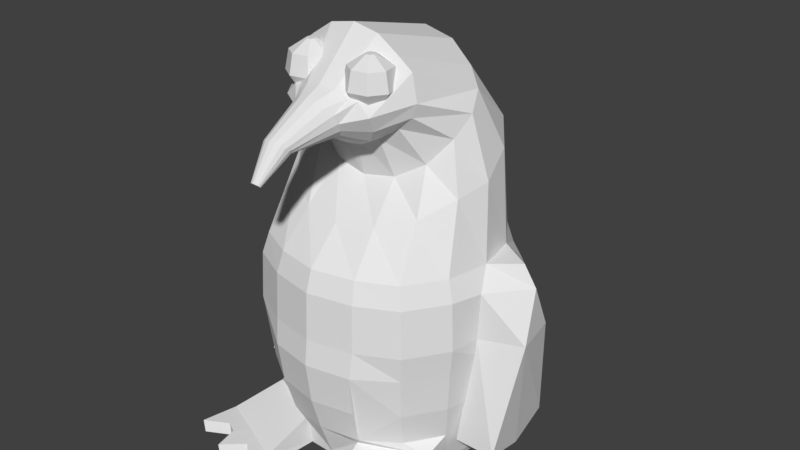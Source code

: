 # Source: penguin.blend  (saved by Blender 2.78.0; exported with 4.5.12 LTS)
import bpy
from mathutils import Matrix  # noqa: F401  (used for matrix-valued properties, if any)

bpy.ops.wm.read_factory_settings(use_empty=True)
scene = bpy.context.scene
scene.name = 'Scene'

# ---- collections
col_collection_1 = bpy.data.collections.new('Collection 1'); scene.collection.children.link(col_collection_1)

# ---- world
world_world = bpy.data.worlds.new('World'); scene.world = world_world
world_world.color = (0.05088, 0.05088, 0.05088)
world_world.use_sun_shadow = False
world_world.sun_shadow_jitter_overblur = 0.0
world_world.cycles.sampling_method = 'MANUAL'

# ---- meshes
me_sphere = bpy.data.meshes.new('Sphere')
me_sphere.from_pydata([(-0.2624, -0.4617, 1.073), (-0.2376, -0.3369, 1.031), (-0.2317, -0.3076, 0.9555), (-0.2483, -0.391, 0.8919), (-0.2376, -0.4783, 1.073), (-0.1317, -0.4076, 1.031), (-0.1069, -0.391, 0.9555), (-0.1776, -0.4383, 0.8919), (-0.2317, -0.5076, 1.073), (-0.1069, -0.5324, 1.031), (-0.07761, -0.5383, 0.9555), (-0.161, -0.5217, 0.8919), (-0.2483, -0.5324, 1.073), (-0.1776, -0.6383, 1.031), (-0.161, -0.6631, 0.9555), (-0.2083, -0.5924, 0.8919), (-0.2776, -0.5383, 1.073), (-0.3024, -0.6631, 1.031), (-0.3083, -0.6924, 0.9555), (-0.2917, -0.609, 0.8919), (-0.3024, -0.5217, 1.073), (-0.4083, -0.5924, 1.031), (-0.4331, -0.609, 0.9555), (-0.3624, -0.5617, 0.8919), (-0.3083, -0.4924, 1.073), (-0.4331, -0.4676, 1.031), (-0.4624, -0.4617, 0.9555), (-0.379, -0.4783, 0.8919), (-0.2917, -0.4676, 1.073), (-0.3624, -0.3617, 1.031), (-0.379, -0.3369, 0.9555), (-0.3317, -0.4076, 0.8919), (-0.27, -0.5, 0.875), (0.2776, -0.4617, 1.073), (0.3024, -0.3369, 1.031), (0.3083, -0.3076, 0.9555), (0.2917, -0.391, 0.8919), (0.3024, -0.4783, 1.073), (0.4083, -0.4076, 1.031), (0.4331, -0.391, 0.9555), (0.3624, -0.4383, 0.8919), (0.3083, -0.5076, 1.073), (0.4331, -0.5324, 1.031), (0.4624, -0.5383, 0.9555), (0.379, -0.5217, 0.8919), (0.2917, -0.5324, 1.073), (0.3624, -0.6383, 1.031), (0.379, -0.6631, 0.9555), (0.3317, -0.5924, 0.8919), (0.2624, -0.5383, 1.073), (0.2376, -0.6631, 1.031), (0.2317, -0.6924, 0.9555), (0.2483, -0.609, 0.8919), (0.2376, -0.5217, 1.073), (0.1317, -0.5924, 1.031), (0.1069, -0.609, 0.9555), (0.1776, -0.5617, 0.8919), (0.2317, -0.4924, 1.073), (0.1069, -0.4676, 1.031), (0.07761, -0.4617, 0.9555), (0.161, -0.4783, 0.8919), (0.2483, -0.4676, 1.073), (0.1776, -0.3617, 1.031), (0.161, -0.3369, 0.9555), (0.2083, -0.4076, 0.8919), (0.27, -0.5, 0.875), (0.0, -0.845, 0.9324), (0.0, -0.3561, 1.139), (0.0, 0.839, 0.783), (0.0, 0.9239, 0.2827), (0.0, 1.0, 7.55e-08), (0.0005187, 0.9685, -0.1077), (0.0005187, 0.9442, -0.2806), (1.127e-08, 0.9051, -0.6114), (0.07466, -0.8376, 0.926), (0.1211, -0.7078, 0.9541), (0.2126, -0.3561, 1.118), (0.2706, 0.3966, 1.015), (0.3182, 0.7841, 0.7671), (0.3536, 0.8536, 0.2827), (0.3753, 0.9061, 0.1951), (0.3827, 0.9239, 7.55e-08), (0.3717, 0.8947, -0.1077), (0.358, 0.8731, -0.2806), (0.3359, 0.8551, -0.4321), (0.3167, 0.8716, -0.5783), (0.3054, 0.8443, -0.6114), (0.1379, -0.8165, 0.9076), (0.2229, -0.6676, 0.933), (0.3928, -0.3561, 1.058), (0.5, 0.32, 0.949), (0.5879, 0.6281, 0.7221), (0.6533, 0.6533, 0.2827), (0.6935, 0.6935, 0.1951), (0.7071, 0.7071, 7.55e-08), (0.6865, 0.6844, -0.1077), (0.6611, 0.6706, -0.2806), (0.6206, 0.6649, -0.4321), (0.5851, 0.6922, -0.5783), (0.5643, 0.6713, -0.6114), (0.1802, -0.7848, 0.8802), (0.2879, -0.6556, 0.9258), (0.5133, -0.3561, 1.013), (0.6533, 0.2053, 0.8947), (0.7682, 0.3944, 0.6546), (0.8536, 0.3536, 0.2827), (0.9061, 0.5054, 0.1951), (0.8839, 0.5179, 7.451e-08), (0.8968, 0.3697, -0.1077), (0.8636, 0.3675, -0.2806), (0.8109, 0.3802, -0.4321), (0.7645, 0.4237, -0.5783), (0.7372, 0.4125, -0.6114), (0.1951, -0.7475, 0.8479), (0.3827, -0.6489, 0.8764), (0.5556, -0.3561, 0.9064), (0.7071, 0.06996, 0.8275), (0.8315, 0.1189, 0.5751), (0.9239, -3.824e-07, 0.2827), (0.9808, -0.1327, 0.1951), (0.96, -0.1327, 7.451e-08), (0.9706, -0.001535, -0.1077), (0.9347, 0.01006, -0.2806), (0.8777, 0.0443, -0.4321), (0.8275, 0.1071, -0.5783), (0.798, 0.1071, -0.6114), (0.1802, -0.7102, 0.8156), (0.3536, -0.5757, 0.8129), (0.5133, -0.3561, 0.8501), (0.6533, -0.06534, 0.7454), (0.7682, -0.1567, 0.5455), (0.8536, -0.3536, 0.2827), (0.9061, -0.3753, 0.1951), (0.9239, -0.3827, 7.55e-08), (0.8968, -0.3728, -0.1077), (0.8636, -0.3474, -0.2806), (0.8109, -0.2916, -0.4321), (0.7645, -0.2096, -0.5783), (0.7372, -0.1983, -0.6114), (0.1379, -0.6785, 0.7882), (0.2706, -0.5136, 0.7592), (0.3928, -0.3561, 0.795), (0.5, -0.18, 0.646), (0.5879, -0.3903, 0.4781), (0.6533, -0.6533, 0.2827), (0.6935, -0.6935, 0.1951), (0.7071, -0.7071, 7.55e-08), (0.6865, -0.6875, -0.1077), (0.6611, -0.6505, -0.2806), (0.6206, -0.5763, -0.4321), (0.7851, -0.478, -0.4783), (0.7643, -0.4572, -0.6114), (0.07466, -0.6574, 0.7699), (0.1464, -0.4722, 0.7233), (0.2126, -0.3561, 0.7348), (0.2706, -0.2567, 0.5797), (0.3182, -0.5464, 0.433), (0.3536, -0.8004, 0.2827), (0.3753, -0.853, 0.1951), (0.3827, -0.8707, 7.55e-08), (0.3717, -0.8978, -0.1077), (0.358, -0.853, -0.2806), (0.3359, -0.7666, -0.4321), (0.2667, -0.7074, -0.4783), (0.2554, -0.6802, -0.6114), (-6.902e-08, -0.65, 0.7634), (-1.137e-07, -0.4576, 0.7107), (-1.435e-07, -0.3561, 0.7136), (-8.392e-08, -0.2836, 0.5563), (-2.329e-07, -0.6012, 0.4172), (-2.031e-07, -0.8707, 0.2827), (-1.435e-07, -0.9276, 0.1951), (-2.329e-07, -0.9468, 7.55e-08), (0.0005185, -0.9716, -0.1077), (0.0005185, -0.9241, -0.2806), (-1.07e-07, -0.8334, -0.4321), (-2.295e-07, -0.7204, -0.5783), (-3.502e-07, -0.6909, -0.6114), (-0.07466, -0.6574, 0.7699), (-0.1464, -0.4722, 0.7233), (-0.2126, -0.3561, 0.7348), (-0.2706, -0.2567, 0.5797), (-0.3182, -0.5464, 0.433), (-0.3536, -0.8004, 0.2827), (-0.3753, -0.853, 0.1951), (-0.3827, -0.8707, 7.55e-08), (-0.3707, -0.8978, -0.1077), (-0.357, -0.853, -0.2806), (-0.3359, -0.7666, -0.4321), (-0.2667, -0.7074, -0.4783), (-0.2554, -0.6802, -0.6114), (-0.1379, -0.6785, 0.7882), (-0.2706, -0.5136, 0.7592), (-0.3928, -0.3561, 0.795), (-0.5, -0.18, 0.646), (-0.5879, -0.3903, 0.4781), (-0.6533, -0.6533, 0.2827), (-0.6935, -0.6935, 0.1951), (-0.7071, -0.7071, 7.55e-08), (-0.6854, -0.6875, -0.1077), (-0.66, -0.6505, -0.2806), (-0.6206, -0.5763, -0.4321), (-0.7851, -0.478, -0.4783), (-0.7643, -0.4572, -0.6114), (-0.1802, -0.7102, 0.8156), (-0.3536, -0.5757, 0.8129), (-0.5133, -0.3561, 0.8501), (-0.6533, -0.06534, 0.7454), (-0.7682, -0.1567, 0.5455), (-0.8536, -0.3536, 0.2827), (-0.9061, -0.3753, 0.1951), (-0.9239, -0.3827, 7.55e-08), (-0.8957, -0.3728, -0.1077), (-0.8625, -0.3474, -0.2806), (-0.8109, -0.2916, -0.4321), (-0.7645, -0.2096, -0.5783), (-0.7372, -0.1983, -0.6114), (-0.1951, -0.7475, 0.8479), (-0.3827, -0.6489, 0.8764), (-0.5556, -0.3561, 0.9064), (-0.7071, 0.06996, 0.8275), (-0.8315, 0.1189, 0.5751), (-0.9239, 3.48e-08, 0.2827), (-0.9808, -0.1327, 0.1951), (-0.96, -0.1327, 7.451e-08), (-0.9696, -0.001534, -0.1077), (-0.9336, 0.01006, -0.2806), (-0.8777, 0.0443, -0.4321), (-0.8275, 0.1071, -0.5783), (-0.798, 0.1071, -0.6114), (-0.1802, -0.7848, 0.8802), (-0.2879, -0.6556, 0.9258), (-0.5133, -0.3561, 1.013), (-0.6533, 0.2053, 0.8947), (-0.7682, 0.3944, 0.6546), (-0.8536, 0.3536, 0.2827), (-0.9061, 0.5054, 0.1951), (-0.8839, 0.5179, 7.451e-08), (-0.8957, 0.3697, -0.1077), (-0.8625, 0.3675, -0.2806), (-0.8109, 0.3802, -0.4321), (-0.7645, 0.4237, -0.5783), (-0.7372, 0.4125, -0.6114), (-0.1379, -0.8165, 0.9076), (-0.2229, -0.6676, 0.933), (-0.3928, -0.3561, 1.058), (-0.5, 0.32, 0.949), (-0.5879, 0.6281, 0.7221), (-0.6533, 0.6533, 0.2827), (-0.6935, 0.6935, 0.1951), (-0.7071, 0.7071, 7.55e-08), (-0.6854, 0.6844, -0.1077), (-0.66, 0.6706, -0.2806), (-0.6206, 0.6649, -0.4321), (-0.5851, 0.6922, -0.5783), (-0.5643, 0.6713, -0.6114), (-0.07466, -0.8376, 0.926), (-0.1211, -0.7078, 0.9541), (-0.2126, -0.3561, 1.118), (-0.2706, 0.3966, 1.015), (-0.3182, 0.7841, 0.7671), (-0.3536, 0.8536, 0.2827), (-0.3753, 0.9061, 0.1951), (-0.3827, 0.9239, 7.55e-08), (-0.3707, 0.8947, -0.1077), (-0.357, 0.8731, -0.2806), (-0.3359, 0.8551, -0.4321), (-0.3167, 0.8716, -0.5783), (-0.3054, 0.8443, -0.6114), (1.596e-07, -0.7224, 0.9612), (3.184e-07, 0.4235, 1.039), (3.929e-07, 0.9808, 0.1951), (3.923e-07, 0.922, -0.4321), (1.139, 0.1768, 0.2827), (1.243, 0.1877, 0.1951), (1.224, 0.3827, 7.55e-08), (1.3, -4.42e-07, 7.55e-08), (0.9851, -0.8417, -0.5633), (0.9562, -0.8549, -0.6114), (0.3167, -1.121, -0.5633), (0.301, -1.125, -0.6114), (-0.3167, -1.121, -0.5633), (-0.301, -1.125, -0.6114), (-0.9851, -0.8417, -0.5633), (-0.9562, -0.8549, -0.6114), (6.452e-09, 1.681, -0.6114), (0.1333, 1.618, -0.6114), (-0.1333, 1.618, -0.6114), (-1.039, 0.1768, 0.2827), (-1.243, 0.1877, 0.1951), (-1.3, 6.46e-08, 7.55e-08), (-1.224, 0.3827, 7.55e-08), (0.3263, 0.8934, -0.5452), (-0.3263, 0.8934, -0.5452), (1.994e-07, 0.9583, -0.5052), (0.84, -0.1913, -0.475), (0.7639, 0.574, -0.475), (-0.7639, 0.574, -0.475), (-1.104, 0.574, -0.475), (-0.84, -0.1913, -0.475), (1.18, -0.1913, -0.475), (1.104, 0.574, -0.475), (-1.18, -0.1913, -0.475), (-0.09496, -1.103, 0.7879), (-1.269e-07, -1.204, 0.8338), (0.04294, -1.198, 0.831), (0.07816, -1.181, 0.8233), (0.09988, -1.157, 0.8122), (0.1054, -1.129, 0.7998), (0.09496, -1.103, 0.7879), (0.07119, -1.082, 0.7783), (0.03801, -1.068, 0.7721), (-1.835e-07, -1.063, 0.7699), (-0.03801, -1.068, 0.7721), (-0.07119, -1.082, 0.7783), (-0.1054, -1.129, 0.7998), (-0.09988, -1.157, 0.8122), (-0.07816, -1.181, 0.8233), (-0.04294, -1.198, 0.831), (0.8019, 0.1913, -0.525), (1.142, 0.1913, -0.525), (0.9339, 0.574, -0.475), (1.01, -0.1913, -0.475), (0.9719, 0.1913, -0.525), (-0.9339, 0.574, -0.475), (-0.8019, 0.1913, -0.525), (-1.142, 0.1913, -0.525), (-1.01, -0.1913, -0.475), (-0.9719, 0.1913, -0.525), (-0.359, 0.8763, -0.2554), (-0.03327, -1.339, 0.6963), (-0.0003361, -1.371, 0.7103), (0.01588, -1.369, 0.7092), (0.02923, -1.362, 0.7064), (0.03733, -1.354, 0.7025), (0.03913, -1.344, 0.6984), (0.03492, -1.336, 0.6948), (0.02594, -1.33, 0.692), (0.01384, -1.326, 0.6905), (0.0003537, -1.326, 0.6903), (-0.01296, -1.328, 0.6913), (-0.02463, -1.332, 0.6933), (-0.03749, -1.347, 0.6999), (-0.03618, -1.356, 0.7037), (-0.02888, -1.364, 0.7071), (-0.01626, -1.369, 0.7095), (-0.8737, -0.8883, -0.5633), (-0.7623, -0.9348, -0.5633), (-0.6509, -0.9814, -0.5633), (-0.5395, -1.028, -0.5633), (-0.4281, -1.075, -0.5633), (-0.847, -0.9, -0.6114), (-0.7378, -0.945, -0.6114), (-0.6286, -0.9901, -0.6114), (-0.5194, -1.035, -0.6114), (-0.4102, -1.08, -0.6114), (-0.497, -1.171, -0.5642), (-0.3856, -1.417, -0.5642), (-0.4791, -1.177, -0.6114), (-0.3699, -1.422, -0.6114), (-1.054, -1.138, -0.5642), (-1.025, -1.151, -0.6114), (-0.8512, -1.033, -0.5629), (-0.7565, -1.082, -0.5627), (-0.7198, -1.278, -0.5642), (-0.5476, -1.124, -0.5642), (-0.8285, -1.045, -0.6114), (-0.7356, -1.093, -0.6114), (-0.6975, -1.286, -0.6114), (-0.5295, -1.131, -0.6114), (0.847, -0.9, -0.6114), (0.7378, -0.945, -0.6114), (0.6286, -0.9901, -0.6114), (0.5194, -1.035, -0.6114), (0.4102, -1.08, -0.6114), (0.4281, -1.075, -0.5633), (0.5395, -1.028, -0.5633), (0.6509, -0.9814, -0.5633), (0.7623, -0.9348, -0.5633), (0.8737, -0.8883, -0.5633), (0.3856, -1.417, -0.5642), (0.4791, -1.177, -0.6114), (0.3699, -1.422, -0.6114), (1.025, -1.151, -0.6114), (0.8512, -1.033, -0.5629), (1.054, -1.138, -0.5642), (0.8285, -1.045, -0.6114), (0.7356, -1.093, -0.6114), (0.6975, -1.286, -0.6114), (0.5295, -1.131, -0.6114), (0.497, -1.171, -0.5642), (0.5476, -1.124, -0.5642), (0.7198, -1.278, -0.5642), (0.7565, -1.082, -0.5627), (0.07804, 0.3923, -0.6114), (0.1531, 0.3696, -0.6114), (0.2222, 0.3326, -0.6114), (0.2828, 0.2828, -0.6114), (0.3326, 0.2222, -0.6114), (0.3696, 0.1531, -0.6114), (0.3923, 0.07804, -0.6114), (0.4, -2.98e-08, -0.6114), (0.3923, -0.07804, -0.6114), (0.3696, -0.1531, -0.6114), (0.3326, -0.2222, -0.6114), (0.2828, -0.2828, -0.6114), (0.2222, -0.3326, -0.6114), (0.1531, -0.3696, -0.6114), (0.07804, -0.3923, -0.6114), (-8.196e-08, -0.4, -0.6114), (-0.07804, -0.3923, -0.6114), (-0.1531, -0.3696, -0.6114), (-0.2222, -0.3326, -0.6114), (-0.2828, -0.2828, -0.6114), (-0.3326, -0.2222, -0.6114), (-0.3696, -0.1531, -0.6114), (-0.3923, -0.07804, -0.6114), (-0.4, 4.172e-07, -0.6114), (-0.3923, 0.07804, -0.6114), (-0.3696, 0.1531, -0.6114), (-0.3326, 0.2222, -0.6114), (-0.2828, 0.2828, -0.6114), (-0.2222, 0.3326, -0.6114), (-0.1531, 0.3696, -0.6114), (-0.07804, 0.3923, -0.6114), (-9.686e-08, 0.4, -0.6114), (0.07804, 0.3923, -0.5614), (0.1531, 0.3696, -0.5614), (0.2222, 0.3326, -0.5614), (0.2828, 0.2828, -0.5614), (0.3326, 0.2222, -0.5614), (0.3696, 0.1531, -0.5614), (0.3923, 0.07804, -0.5614), (0.4, -1.23e-07, -0.5614), (0.3923, -0.07804, -0.5614), (0.3696, -0.1531, -0.5614), (0.3326, -0.2222, -0.5614), (0.2828, -0.2828, -0.5614), (0.2222, -0.3326, -0.5614), (0.1531, -0.3696, -0.5614), (0.07804, -0.3923, -0.5614), (-3.788e-07, -0.4, -0.5614), (-0.07804, -0.3923, -0.5614), (-0.1531, -0.3696, -0.5614), (-0.2222, -0.3326, -0.5614), (-0.2828, -0.2828, -0.5614), (-0.3326, -0.2222, -0.5614), (-0.3696, -0.1531, -0.5614), (-0.3923, -0.07804, -0.5614), (-0.4, 3.241e-07, -0.5614), (-0.3923, 0.07804, -0.5614), (-0.3696, 0.1531, -0.5614), (-0.3326, 0.2222, -0.5614), (-0.2828, 0.2828, -0.5614), (-0.2222, 0.3326, -0.5614), (-0.1531, 0.3696, -0.5614), (-0.07804, 0.3923, -0.5614), (-3.937e-07, 0.4, -0.5614)], [], [(1, 2, 30, 29), (7, 11, 32), (6, 2, 1, 5), (0, 1, 29, 28), (5, 1, 0, 4), (7, 3, 2, 6), (13, 9, 8, 12), (15, 11, 10, 14), (25, 21, 20, 24), (14, 10, 9, 13), (11, 15, 32), (29, 25, 24, 28), (18, 14, 13, 17), (19, 15, 14, 18), (15, 19, 32), (22, 18, 17, 21), (23, 19, 18, 22), (19, 23, 32), (26, 22, 21, 25), (27, 23, 22, 26), (24, 20, 16, 12, 8, 4, 0, 28), (23, 27, 32), (31, 27, 26, 30), (30, 26, 25, 29), (27, 31, 32), (31, 3, 32), (2, 3, 31, 30), (21, 17, 16, 20), (11, 7, 6, 10), (10, 6, 5, 9), (9, 5, 4, 8), (17, 13, 12, 16), (47, 46, 50, 51), (40, 44, 65), (43, 42, 46, 47), (39, 35, 34, 38), (46, 42, 41, 45), (35, 36, 64, 63), (38, 34, 33, 37), (39, 40, 36, 35), (36, 40, 65), (54, 50, 49, 53), (37, 33, 61, 57, 53, 49, 45, 41), (55, 54, 58, 59), (48, 47, 51, 52), (44, 48, 65), (58, 54, 53, 57), (59, 58, 62, 63), (52, 51, 55, 56), (48, 52, 65), (62, 58, 57, 61), (56, 55, 59, 60), (52, 56, 65), (60, 59, 63, 64), (56, 60, 65), (42, 38, 37, 41), (65, 64, 36), (60, 64, 65), (62, 61, 33, 34), (50, 46, 45, 49), (70, 271, 80, 81), (269, 66, 74, 75), (67, 269, 75, 76), (83, 82, 95, 96), (270, 67, 76, 77), (72, 71, 82, 83), (68, 270, 77, 78), (266, 272, 294, 293), (69, 68, 78, 79), (271, 69, 79, 80), (86, 85, 98, 99), (80, 79, 92, 93), (81, 80, 93, 94), (108, 107, 120, 121), (75, 74, 87, 88), (76, 75, 88, 89), (77, 76, 89, 90), (84, 83, 96, 97), (78, 77, 90, 91), (85, 292, 84, 97, 98), (79, 78, 91, 92), (89, 88, 101, 102), (272, 72, 83, 84), (90, 89, 102, 103), (97, 96, 109, 110), (91, 90, 103, 104), (98, 97, 110, 111), (92, 91, 104, 105), (99, 98, 111, 112), (93, 92, 105, 106), (94, 93, 106, 107), (96, 95, 108, 109), (88, 87, 100, 101), (291, 237, 297, 324, 298), (106, 105, 273, 274), (121, 120, 133, 134), (101, 100, 113, 114), (102, 101, 114, 115), (109, 108, 121, 122), (103, 102, 115, 116), (110, 109, 122, 123), (104, 103, 116, 117), (111, 110, 123, 124), (105, 104, 117, 118), (112, 111, 124, 125), (122, 121, 134, 135), (116, 115, 128, 129), (123, 122, 135, 136), (117, 116, 129, 130), (124, 123, 136, 137), (118, 117, 130, 131), (125, 124, 137, 138), (132, 131, 144, 145), (119, 120, 276, 274), (134, 133, 146, 147), (114, 113, 126, 127), (115, 114, 127, 128), (133, 132, 145, 146), (147, 146, 159, 160), (127, 126, 139, 140), (128, 127, 140, 141), (135, 134, 147, 148), (129, 128, 141, 142), (136, 135, 148, 149), (130, 129, 142, 143), (137, 136, 149, 150), (144, 143, 156, 157), (138, 137, 150, 151), (120, 107, 296, 319, 295), (188, 187, 186, 199, 200, 201), (143, 142, 155, 156), (150, 149, 162, 163), (119, 118, 131, 132), (202, 203, 284, 283), (145, 144, 157, 158), (146, 145, 158, 159), (160, 159, 172, 173), (140, 139, 152, 153), (141, 140, 153, 154), (142, 141, 154, 155), (173, 172, 185, 186), (153, 152, 165, 166), (154, 153, 166, 167), (161, 160, 173, 174), (155, 154, 167, 168), (162, 161, 174, 175), (156, 155, 168, 169), (163, 162, 175, 176), (107, 275, 301, 321, 296), (164, 163, 176, 177), (158, 157, 170, 171), (159, 158, 171, 172), (169, 168, 181, 182), (176, 175, 188, 189), (157, 156, 169, 170), (177, 176, 189, 190), (171, 170, 183, 184), (172, 171, 184, 185), (186, 185, 198, 199), (166, 165, 178, 179), (167, 166, 179, 180), (174, 173, 186, 187), (168, 167, 180, 181), (175, 174, 187, 188), (199, 198, 211, 212), (179, 178, 191, 192), (180, 179, 192, 193), (181, 180, 193, 194), (182, 181, 194, 195), (189, 188, 201, 202), (170, 169, 182, 183), (189, 202, 283, 346, 347, 348, 349, 350, 281), (184, 183, 196, 197), (185, 184, 197, 198), (202, 201, 214, 215), (183, 182, 195, 196), (203, 202, 215, 216), (210, 209, 222, 223), (198, 197, 210, 211), (211, 224, 225, 212), (192, 191, 204, 205), (193, 192, 205, 206), (200, 199, 212, 213), (194, 193, 206, 207), (201, 200, 213, 214), (195, 194, 207, 208), (205, 204, 217, 218), (237, 250, 251, 238), (206, 205, 218, 219), (213, 212, 225, 226), (207, 206, 219, 220), (214, 213, 226, 227), (208, 207, 220, 221), (215, 214, 227, 228), (209, 208, 221, 222), (216, 215, 228, 229), (222, 221, 234, 235), (229, 228, 241, 242), (222, 235, 288), (236, 237, 291, 289), (131, 130, 143, 144), (218, 217, 230, 231), (219, 218, 231, 232), (226, 225, 238, 239), (220, 219, 232, 233), (227, 226, 239, 240), (221, 220, 233, 234), (228, 227, 240, 241), (251, 250, 263, 264), (232, 231, 244, 245), (237, 224, 299, 325, 297), (233, 232, 245, 246), (240, 239, 252, 253), (234, 233, 246, 247), (241, 240, 253, 254), (235, 234, 247, 248), (242, 241, 254, 255), (236, 235, 248, 249), (237, 236, 249, 250), (231, 230, 243, 244), (255, 254, 267, 268), (249, 248, 261, 262), (250, 249, 262, 263), (164, 151, 278, 370, 371, 372, 373, 374, 280), (264, 263, 70, 71), (244, 243, 256, 257), (245, 244, 257, 258), (267, 287, 268), (246, 245, 258, 259), (253, 252, 265, 266), (247, 246, 259, 260), (254, 253, 266, 293, 267), (248, 247, 260, 261), (275, 274, 276), (259, 258, 67, 270), (239, 238, 251, 252), (260, 259, 270, 68), (261, 260, 68, 69), (262, 261, 69, 271), (263, 262, 271, 70), (71, 70, 81, 82), (257, 256, 66, 269), (258, 257, 269, 67), (118, 119, 274, 273), (107, 106, 274, 275), (95, 94, 107, 108), (105, 118, 273), (196, 195, 208, 209), (224, 223, 289, 290), (151, 150, 277, 278), (163, 164, 280, 279), (148, 147, 160, 161, 162, 149), (150, 163, 279, 375, 376, 377, 378, 379, 277), (326, 298, 324, 297, 325, 328), (211, 210, 223, 224), (197, 196, 209, 210), (235, 236, 289, 288), (223, 222, 288, 289), (225, 224, 237, 238), (190, 189, 281, 282), (294, 272, 84, 292), (267, 293, 287), (292, 85, 286), (302, 326, 328, 325, 299, 327), (319, 296, 321, 301, 320, 323), (224, 290, 302, 327, 299), (266, 265, 72, 272), (120, 119, 132, 133), (276, 120, 295, 322, 300), (275, 276, 300, 320, 301), (290, 289, 291), (82, 81, 94, 95), (243, 317, 318, 256), (230, 316, 317, 243), (217, 315, 316, 230), (178, 313, 314, 191), (165, 312, 313, 178), (152, 311, 312, 165), (139, 310, 311, 152), (126, 309, 310, 139), (113, 308, 309, 126), (100, 307, 308, 113), (87, 306, 307, 100), (74, 305, 306, 87), (66, 304, 305, 74), (256, 318, 304, 66), (191, 314, 303, 204), (204, 303, 315, 217), (340, 339, 338, 337, 336, 335, 334, 333, 332, 331, 345, 344, 343, 342, 330, 341), (322, 323, 320, 300), (295, 319, 323, 322), (265, 329, 264, 71, 72), (317, 344, 345, 318), (316, 343, 344, 317), (315, 342, 343, 316), (313, 340, 341, 314), (312, 339, 340, 313), (311, 338, 339, 312), (310, 337, 338, 311), (309, 336, 337, 310), (308, 335, 336, 309), (307, 334, 335, 308), (306, 333, 334, 307), (305, 332, 333, 306), (304, 331, 332, 305), (318, 345, 331, 304), (314, 341, 330, 303), (303, 330, 342, 315), (51, 50, 54, 55), (44, 43, 47, 48), (34, 35, 63, 62), (39, 38, 42, 43), (40, 39, 43, 44), (3, 7, 32), (282, 281, 357, 359), (284, 351, 366, 361), (355, 282, 359, 358), (350, 349, 365, 356), (281, 350, 356, 357), (349, 348, 364, 365), (361, 366, 362, 360), (366, 367, 363, 362), (367, 368, 364, 363), (368, 369, 365, 364), (369, 358, 356, 365), (358, 359, 357, 356), (351, 352, 367, 366), (283, 284, 361, 360), (352, 353, 368, 367), (346, 283, 360, 362), (353, 354, 369, 368), (347, 346, 362, 363), (354, 355, 358, 369), (348, 347, 363, 364), (378, 377, 392, 393), (377, 376, 391, 392), (280, 374, 381, 382), (374, 373, 389, 381), (376, 375, 390, 391), (279, 280, 382, 380), (373, 372, 388, 389), (375, 279, 380, 390), (372, 371, 387, 388), (371, 370, 386, 387), (370, 278, 383, 386), (278, 277, 385, 383), (379, 378, 393, 384), (277, 379, 384, 385), (380, 382, 381, 390), (384, 386, 383, 385), (390, 381, 389, 391), (391, 389, 388, 392), (392, 388, 387, 393), (393, 387, 386, 384), (252, 251, 264, 329, 265), (290, 291, 298, 326, 302), (285, 287, 293, 294), (287, 285, 73, 268), (85, 86, 286), (86, 73, 285, 286), (292, 286, 285, 294), (190, 282, 355, 354, 353, 352, 351, 284, 203), (177, 190, 203, 216, 417, 416, 415, 414, 413, 412, 411, 410, 409, 408, 407, 406, 405, 404, 403, 402, 401, 138, 151, 164), (138, 401, 400, 399, 398, 397, 396, 395, 394, 425, 424, 423, 422, 421, 420, 419, 418, 417, 216, 229, 242, 255, 268, 73, 86, 99, 112, 125), (403, 404, 436, 435), (449, 450, 451, 452, 453, 454, 455, 456, 457, 426, 427, 428, 429, 430, 431, 432, 433, 434, 435, 436, 437, 438, 439, 440, 441, 442, 443, 444, 445, 446, 447, 448), (417, 418, 450, 449), (404, 405, 437, 436), (418, 419, 451, 450), (405, 406, 438, 437), (419, 420, 452, 451), (406, 407, 439, 438), (420, 421, 453, 452), (407, 408, 440, 439), (394, 395, 427, 426), (421, 422, 454, 453), (408, 409, 441, 440), (395, 396, 428, 427), (422, 423, 455, 454), (409, 410, 442, 441), (396, 397, 429, 428), (423, 424, 456, 455), (410, 411, 443, 442), (397, 398, 430, 429), (424, 425, 457, 456), (411, 412, 444, 443), (398, 399, 431, 430), (425, 394, 426, 457), (412, 413, 445, 444), (399, 400, 432, 431), (413, 414, 446, 445), (400, 401, 433, 432), (414, 415, 447, 446), (401, 402, 434, 433), (415, 416, 448, 447), (402, 403, 435, 434), (416, 417, 449, 448)])
me_sphere.use_remesh_preserve_volume = False
me_sphere.use_remesh_preserve_attributes = False
me_sphere.use_mirror_vertex_groups = False
me_sphere.update()

# ---- objects
ob_penguin = bpy.data.objects.new('Penguin', me_sphere)

# ---- transforms, parenting, visibility, modifiers, constraints
ob_penguin.location = (0.0, 0.0, 0.0)
ob_penguin.scale = (10.0, 10.0, 20.0)
ob_penguin.lineart.crease_threshold = 0.0
_m = ob_penguin.modifiers.new('a', 'SUBSURF')
_m.show_render = False
_m.uv_smooth = 'PRESERVE_CORNERS'
_m.quality = 2
_m.levels = 2
_m.show_only_control_edges = False

# ---- collection membership
col_collection_1.objects.link(ob_penguin)

# ---- scene / render settings (as saved in the file)
scene.frame_start = 1; scene.frame_end = 250; scene.frame_set(1)
scene.render.engine = 'BLENDER_EEVEE_NEXT'
scene.render.resolution_percentage = 50
scene.render.dither_intensity = 0.0
scene.cycles.use_denoising = False
scene.cycles.samples = 128
scene.cycles.sampling_pattern = 'TABULATED_SOBOL'
scene.cycles.light_sampling_threshold = 0.0
scene.cycles.use_adaptive_sampling = False
scene.cycles.use_light_tree = False
scene.cycles.blur_glossy = 0.0
scene.cycles.sample_clamp_indirect = 0.0
scene.view_settings.view_transform = 'Standard'
bpy.context.view_layer.update()

# ---- added for rendering (the .blend has no active camera and no usable light): camera, sun
cam_auto = bpy.data.cameras.new('AutoCamera')
cam_auto.lens = 50.0
cam_auto.sensor_width = 36.0
cam_auto.clip_end = 1000.0
ob_auto_camera = bpy.data.objects.new('AutoCamera', cam_auto)
scene.collection.objects.link(ob_auto_camera)
ob_auto_camera.location = (49.5212, -58.1265, 44.8945)
ob_auto_camera.rotation_euler = (1.09748, -7.21219e-08, 0.694738)
scene.camera = ob_auto_camera
light_auto_sun = bpy.data.lights.new('AutoSun', 'SUN')
light_auto_sun.energy = 3.0
light_auto_sun.angle = 0.0523599
ob_auto_sun = bpy.data.objects.new('AutoSun', light_auto_sun)
scene.collection.objects.link(ob_auto_sun)
ob_auto_sun.rotation_euler = (0.872665, 0.174533, 0.523599)
bpy.context.view_layer.update()
